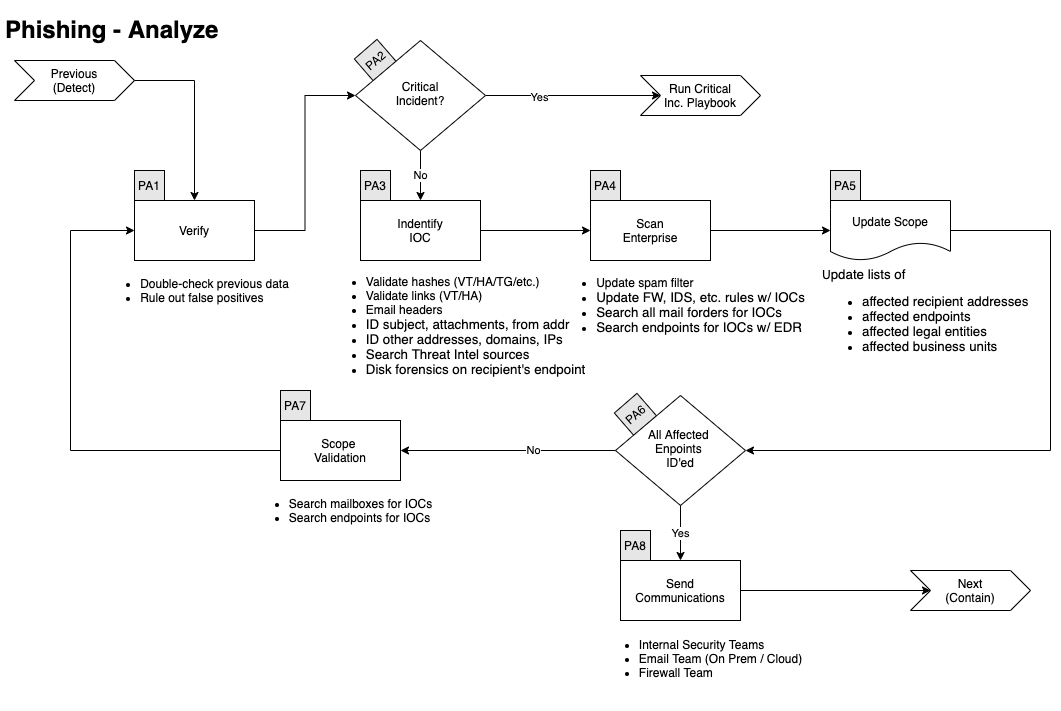

The diagram above was exported from draw.io. Its source (the exported page's mxGraphModel, read from the mxfile embedded in the PNG):
<mxGraphModel dx="1186" dy="767" grid="1" gridSize="10" guides="1" tooltips="1" connect="1" arrows="1" fold="1" page="1" pageScale="1" pageWidth="1169" pageHeight="827" background="none" math="0" shadow="0">
  <root>
    <mxCell id="3KDW38-qo7t01VspTHAv-0" />
    <mxCell id="3KDW38-qo7t01VspTHAv-1" parent="3KDW38-qo7t01VspTHAv-0" />
    <mxCell id="WQFNzQ-cWSWyVXIXsLG7-1" value="&lt;div&gt;PA6&lt;/div&gt;" style="whiteSpace=wrap;html=1;aspect=fixed;fillColor=#E6E6E6;rotation=319;" parent="3KDW38-qo7t01VspTHAv-1" vertex="1">
      <mxGeometry x="630" y="399" width="30" height="30" as="geometry" />
    </mxCell>
    <mxCell id="WQFNzQ-cWSWyVXIXsLG7-0" value="&lt;div&gt;PA2&lt;/div&gt;" style="whiteSpace=wrap;html=1;aspect=fixed;fillColor=#E6E6E6;rotation=319;" parent="3KDW38-qo7t01VspTHAv-1" vertex="1">
      <mxGeometry x="370" y="45" width="30" height="30" as="geometry" />
    </mxCell>
    <mxCell id="3KDW38-qo7t01VspTHAv-2" style="edgeStyle=orthogonalEdgeStyle;rounded=0;orthogonalLoop=1;jettySize=auto;html=1;exitX=0.5;exitY=1;exitDx=0;exitDy=0;" parent="3KDW38-qo7t01VspTHAv-1" edge="1">
      <mxGeometry relative="1" as="geometry">
        <mxPoint x="80" y="100" as="sourcePoint" />
        <mxPoint x="80" y="100" as="targetPoint" />
      </mxGeometry>
    </mxCell>
    <mxCell id="3KDW38-qo7t01VspTHAv-4" value="&lt;div&gt;All Affected &lt;br&gt;&lt;/div&gt;&lt;div&gt;Enpoints &lt;br&gt;&lt;/div&gt;&lt;div&gt;ID'ed&lt;/div&gt;" style="rhombus;whiteSpace=wrap;html=1;shadow=0;fontFamily=Helvetica;fontSize=12;align=center;strokeWidth=1;spacing=6;spacingTop=-4;" parent="3KDW38-qo7t01VspTHAv-1" vertex="1">
      <mxGeometry x="625" y="395" width="130" height="110" as="geometry" />
    </mxCell>
    <mxCell id="3KDW38-qo7t01VspTHAv-5" value="" style="endArrow=classic;html=1;entryX=0.5;entryY=0;entryDx=0;entryDy=0;exitX=1;exitY=0.5;exitDx=0;exitDy=0;rounded=0;" parent="3KDW38-qo7t01VspTHAv-1" target="3KDW38-qo7t01VspTHAv-12" edge="1">
      <mxGeometry width="50" height="50" relative="1" as="geometry">
        <mxPoint x="140" y="80" as="sourcePoint" />
        <mxPoint x="160" y="110" as="targetPoint" />
        <Array as="points">
          <mxPoint x="204" y="80" />
        </Array>
      </mxGeometry>
    </mxCell>
    <mxCell id="3KDW38-qo7t01VspTHAv-6" value="" style="edgeStyle=orthogonalEdgeStyle;rounded=0;sketch=0;orthogonalLoop=1;jettySize=auto;html=1;exitX=0;exitY=0.5;exitDx=0;exitDy=0;entryX=0;entryY=0.5;entryDx=0;entryDy=0;" parent="3KDW38-qo7t01VspTHAv-1" source="oxGsVJB1IOxjLoVJTSuY-0" target="3KDW38-qo7t01VspTHAv-12" edge="1">
      <mxGeometry relative="1" as="geometry">
        <Array as="points">
          <mxPoint x="80" y="450" />
          <mxPoint x="80" y="230" />
        </Array>
        <mxPoint x="300" y="450" as="sourcePoint" />
      </mxGeometry>
    </mxCell>
    <mxCell id="3KDW38-qo7t01VspTHAv-8" value="Yes" style="edgeStyle=orthogonalEdgeStyle;rounded=0;orthogonalLoop=1;jettySize=auto;html=1;exitX=0.5;exitY=1;exitDx=0;exitDy=0;entryX=0.5;entryY=0;entryDx=0;entryDy=0;" parent="3KDW38-qo7t01VspTHAv-1" source="3KDW38-qo7t01VspTHAv-4" target="i_Gq8C2Z7LyjO99ZNt0a-0" edge="1">
      <mxGeometry relative="1" as="geometry">
        <mxPoint x="480" y="550" as="sourcePoint" />
        <mxPoint x="590" y="610" as="targetPoint" />
        <Array as="points" />
      </mxGeometry>
    </mxCell>
    <mxCell id="3KDW38-qo7t01VspTHAv-9" value="&lt;h1&gt;Phishing - Analyze&lt;br&gt;&lt;/h1&gt;" style="text;html=1;strokeColor=none;fillColor=none;spacing=5;spacingTop=-20;whiteSpace=wrap;overflow=hidden;rounded=0;" parent="3KDW38-qo7t01VspTHAv-1" vertex="1">
      <mxGeometry x="10" y="10" width="260" height="40" as="geometry" />
    </mxCell>
    <mxCell id="3KDW38-qo7t01VspTHAv-10" value="&lt;div&gt;Next&lt;/div&gt;(Contain)" style="shape=step;perimeter=stepPerimeter;whiteSpace=wrap;html=1;fixedSize=1;" parent="3KDW38-qo7t01VspTHAv-1" vertex="1">
      <mxGeometry x="920" y="570" width="120" height="40" as="geometry" />
    </mxCell>
    <mxCell id="3KDW38-qo7t01VspTHAv-11" value="&lt;div&gt;Previous&lt;/div&gt;(Detect)" style="shape=step;perimeter=stepPerimeter;whiteSpace=wrap;html=1;fixedSize=1;" parent="3KDW38-qo7t01VspTHAv-1" vertex="1">
      <mxGeometry x="24" y="60" width="120" height="40" as="geometry" />
    </mxCell>
    <mxCell id="1k3dVvD29ckJkukpnizE-1" style="edgeStyle=orthogonalEdgeStyle;rounded=0;orthogonalLoop=1;jettySize=auto;html=1;exitX=1;exitY=0.5;exitDx=0;exitDy=0;entryX=0;entryY=0.5;entryDx=0;entryDy=0;" parent="3KDW38-qo7t01VspTHAv-1" source="3KDW38-qo7t01VspTHAv-12" target="1k3dVvD29ckJkukpnizE-0" edge="1">
      <mxGeometry relative="1" as="geometry" />
    </mxCell>
    <mxCell id="3KDW38-qo7t01VspTHAv-12" value="Verify" style="whiteSpace=wrap;html=1;" parent="3KDW38-qo7t01VspTHAv-1" vertex="1">
      <mxGeometry x="144" y="200" width="120" height="60" as="geometry" />
    </mxCell>
    <mxCell id="3KDW38-qo7t01VspTHAv-13" value="" style="edgeStyle=orthogonalEdgeStyle;curved=0;rounded=1;sketch=0;orthogonalLoop=1;jettySize=auto;html=1;" parent="3KDW38-qo7t01VspTHAv-1" source="3KDW38-qo7t01VspTHAv-14" target="3KDW38-qo7t01VspTHAv-16" edge="1">
      <mxGeometry relative="1" as="geometry" />
    </mxCell>
    <mxCell id="3KDW38-qo7t01VspTHAv-14" value="Indentify&lt;br&gt;IOC" style="whiteSpace=wrap;html=1;" parent="3KDW38-qo7t01VspTHAv-1" vertex="1">
      <mxGeometry x="370" y="200" width="120" height="60" as="geometry" />
    </mxCell>
    <mxCell id="3KDW38-qo7t01VspTHAv-15" value="" style="edgeStyle=orthogonalEdgeStyle;curved=0;rounded=1;sketch=0;orthogonalLoop=1;jettySize=auto;html=1;" parent="3KDW38-qo7t01VspTHAv-1" source="3KDW38-qo7t01VspTHAv-16" target="3KDW38-qo7t01VspTHAv-17" edge="1">
      <mxGeometry relative="1" as="geometry" />
    </mxCell>
    <mxCell id="3KDW38-qo7t01VspTHAv-16" value="Scan&lt;br&gt;Enterprise" style="whiteSpace=wrap;html=1;" parent="3KDW38-qo7t01VspTHAv-1" vertex="1">
      <mxGeometry x="600" y="200" width="120" height="60" as="geometry" />
    </mxCell>
    <mxCell id="3KDW38-qo7t01VspTHAv-17" value="Update Scope" style="shape=document;whiteSpace=wrap;html=1;boundedLbl=1;rounded=0;sketch=0;" parent="3KDW38-qo7t01VspTHAv-1" vertex="1">
      <mxGeometry x="840" y="200" width="120" height="60" as="geometry" />
    </mxCell>
    <mxCell id="3KDW38-qo7t01VspTHAv-18" value="" style="endArrow=classic;html=1;entryX=1;entryY=0.5;entryDx=0;entryDy=0;exitX=0;exitY=0.5;exitDx=0;exitDy=0;" parent="3KDW38-qo7t01VspTHAv-1" source="3KDW38-qo7t01VspTHAv-4" target="oxGsVJB1IOxjLoVJTSuY-0" edge="1">
      <mxGeometry width="50" height="50" relative="1" as="geometry">
        <mxPoint x="380" y="720" as="sourcePoint" />
        <mxPoint x="400" y="450" as="targetPoint" />
      </mxGeometry>
    </mxCell>
    <mxCell id="3KDW38-qo7t01VspTHAv-19" value="&lt;div&gt;No&lt;/div&gt;" style="edgeLabel;html=1;align=center;verticalAlign=middle;resizable=0;points=[];" parent="3KDW38-qo7t01VspTHAv-18" vertex="1" connectable="0">
      <mxGeometry x="-0.2273" y="-1" relative="1" as="geometry">
        <mxPoint as="offset" />
      </mxGeometry>
    </mxCell>
    <mxCell id="3KDW38-qo7t01VspTHAv-20" value="" style="edgeStyle=orthogonalEdgeStyle;rounded=0;sketch=0;orthogonalLoop=1;jettySize=auto;html=1;entryX=1;entryY=0.5;entryDx=0;entryDy=0;exitX=1;exitY=0.5;exitDx=0;exitDy=0;" parent="3KDW38-qo7t01VspTHAv-1" source="3KDW38-qo7t01VspTHAv-17" target="3KDW38-qo7t01VspTHAv-4" edge="1">
      <mxGeometry relative="1" as="geometry">
        <mxPoint x="920" y="230" as="sourcePoint" />
        <mxPoint x="904" y="230" as="targetPoint" />
        <Array as="points">
          <mxPoint x="1060" y="230" />
          <mxPoint x="1060" y="450" />
        </Array>
      </mxGeometry>
    </mxCell>
    <mxCell id="R7Dw_VhNFMhxHm1fdh_h-0" value="&lt;div align=&quot;left&quot;&gt;&lt;ul&gt;&lt;li&gt;Double-check previous data&lt;br&gt;&lt;/li&gt;&lt;li&gt;Rule out false positives&lt;br&gt;&lt;/li&gt;&lt;/ul&gt;&lt;/div&gt;" style="text;html=1;resizable=0;autosize=1;align=center;verticalAlign=middle;points=[];fillColor=none;strokeColor=none;rounded=0;" parent="3KDW38-qo7t01VspTHAv-1" vertex="1">
      <mxGeometry x="104" y="260" width="200" height="60" as="geometry" />
    </mxCell>
    <mxCell id="R7Dw_VhNFMhxHm1fdh_h-1" value="&lt;div align=&quot;left&quot;&gt;&lt;ul&gt;&lt;li&gt;Validate hashes (VT/HA/TG/etc.)&lt;br&gt;&lt;/li&gt;&lt;li&gt;Validate links (VT/HA)&lt;/li&gt;&lt;li&gt;Email headers&lt;br&gt;&lt;/li&gt;&lt;li&gt;&lt;span style=&quot;left: 436.412px ; top: 467.807px ; font-size: 13.3218px ; font-family: sans-serif ; transform: scalex(1.00697)&quot;&gt;ID subject, attachments, from &lt;/span&gt;&lt;span style=&quot;left: 614.459px ; top: 467.807px ; font-size: 13.3218px ; font-family: sans-serif ; transform: scalex(1.01096)&quot;&gt;addr&lt;/span&gt;&lt;/li&gt;&lt;li&gt;&lt;span style=&quot;left: 614.459px ; top: 467.807px ; font-size: 13.3218px ; font-family: sans-serif ; transform: scalex(1.01096)&quot;&gt;&lt;span style=&quot;left: 436.412px ; top: 484.207px ; font-size: 13.3218px ; font-family: sans-serif ; transform: scalex(1.0077)&quot;&gt;ID other addresses, domains, IPs&lt;/span&gt;&lt;/span&gt;&lt;/li&gt;&lt;li&gt;&lt;span style=&quot;left: 614.459px ; top: 467.807px ; font-size: 13.3218px ; font-family: sans-serif ; transform: scalex(1.01096)&quot;&gt;&lt;span style=&quot;left: 436.412px ; top: 484.207px ; font-size: 13.3218px ; font-family: sans-serif ; transform: scalex(1.0077)&quot;&gt;Search Threat Intel sources&lt;/span&gt;&lt;/span&gt;&lt;/li&gt;&lt;li&gt;&lt;span style=&quot;left: 614.459px ; top: 467.807px ; font-size: 13.3218px ; font-family: sans-serif ; transform: scalex(1.01096)&quot;&gt;&lt;span style=&quot;left: 436.412px ; top: 484.207px ; font-size: 13.3218px ; font-family: sans-serif ; transform: scalex(1.0077)&quot;&gt;Disk forensics on recipient's endpoint&lt;/span&gt;&lt;/span&gt;&lt;/li&gt;&lt;/ul&gt;&lt;/div&gt;" style="text;html=1;resizable=0;autosize=1;align=center;verticalAlign=middle;points=[];fillColor=none;strokeColor=none;rounded=0;" parent="3KDW38-qo7t01VspTHAv-1" vertex="1">
      <mxGeometry x="330" y="260" width="270" height="130" as="geometry" />
    </mxCell>
    <mxCell id="R7Dw_VhNFMhxHm1fdh_h-2" value="&lt;div align=&quot;left&quot;&gt;&lt;ul&gt;&lt;li&gt;Update spam filter&lt;br&gt;&lt;/li&gt;&lt;li&gt;&lt;span style=&quot;left: 685.617px ; top: 452.607px ; font-size: 13.3218px ; font-family: sans-serif ; transform: scalex(1.01027)&quot;&gt;Update FW, IDS, etc. rules w/ IOCs&lt;/span&gt;&lt;/li&gt;&lt;li&gt;&lt;span style=&quot;left: 685.617px ; top: 452.607px ; font-size: 13.3218px ; font-family: sans-serif ; transform: scalex(1.01027)&quot;&gt;Search all mail forders for IOCs&lt;/span&gt;&lt;/li&gt;&lt;li&gt;&lt;span style=&quot;left: 685.617px ; top: 452.607px ; font-size: 13.3218px ; font-family: sans-serif ; transform: scalex(1.01027)&quot;&gt;Search endpoints for IOCs w/ EDR&lt;/span&gt;&lt;/li&gt;&lt;/ul&gt;&lt;/div&gt;" style="text;html=1;resizable=0;autosize=1;align=center;verticalAlign=middle;points=[];fillColor=none;strokeColor=none;rounded=0;" parent="3KDW38-qo7t01VspTHAv-1" vertex="1">
      <mxGeometry x="560" y="260" width="260" height="90" as="geometry" />
    </mxCell>
    <mxCell id="R7Dw_VhNFMhxHm1fdh_h-3" value="&lt;div&gt;U&lt;span style=&quot;left: 934.675px ; top: 435.807px ; font-size: 13.3218px ; font-family: sans-serif ; transform: scalex(1.00873)&quot;&gt;pdate lists of &lt;br&gt;&lt;/span&gt;&lt;/div&gt;&lt;div&gt;&lt;ul&gt;&lt;li&gt;&lt;span style=&quot;left: 961.55px ; top: 452.607px ; font-size: 13.3218px ; font-family: sans-serif ; transform: scalex(1.00896)&quot;&gt;affected recipient addresses&lt;/span&gt;&lt;/li&gt;&lt;li&gt;&lt;span style=&quot;left: 961.55px ; top: 467.407px ; font-size: 13.3218px ; font-family: sans-serif ; transform: scalex(1.00967)&quot;&gt;affected endpoints&lt;/span&gt;&lt;span style=&quot;left: 943.409px ; top: 484.207px ; font-size: 13.3218px ; font-family: sans-serif&quot;&gt;&lt;/span&gt;&lt;/li&gt;&lt;li&gt;&lt;span style=&quot;left: 943.409px ; top: 484.207px ; font-size: 13.3218px ; font-family: sans-serif&quot;&gt;&lt;/span&gt;&lt;span style=&quot;left: 961.55px ; top: 484.207px ; font-size: 13.3218px ; font-family: sans-serif ; transform: scalex(1.00976)&quot;&gt;affected legal entities&lt;br&gt;&lt;/span&gt;&lt;/li&gt;&lt;li&gt;&lt;span style=&quot;left: 943.409px ; top: 500.607px ; font-size: 13.3218px ; font-family: sans-serif&quot;&gt;&lt;/span&gt;&lt;span style=&quot;left: 961.55px ; top: 500.607px ; font-size: 13.3218px ; font-family: sans-serif ; transform: scalex(1.00915)&quot;&gt;affected business units&lt;/span&gt;&lt;/li&gt;&lt;/ul&gt;&lt;/div&gt;" style="text;whiteSpace=wrap;html=1;" parent="3KDW38-qo7t01VspTHAv-1" vertex="1">
      <mxGeometry x="830" y="260" width="240" height="110" as="geometry" />
    </mxCell>
    <mxCell id="wZMTe0SdM0dHKaaa0Fke-0" value="&lt;div align=&quot;left&quot;&gt;&lt;ul&gt;&lt;li&gt;Search mailboxes for IOCs&lt;br&gt;&lt;/li&gt;&lt;li&gt;Search endpoints for IOCs&lt;/li&gt;&lt;/ul&gt;&lt;/div&gt;" style="text;html=1;resizable=0;autosize=1;align=center;verticalAlign=middle;points=[];fillColor=none;strokeColor=none;rounded=0;" parent="3KDW38-qo7t01VspTHAv-1" vertex="1">
      <mxGeometry x="250" y="480" width="200" height="60" as="geometry" />
    </mxCell>
    <mxCell id="oxGsVJB1IOxjLoVJTSuY-0" value="&lt;div&gt;Scope &lt;br&gt;&lt;/div&gt;&lt;div&gt;Validation&lt;/div&gt;" style="whiteSpace=wrap;html=1;" parent="3KDW38-qo7t01VspTHAv-1" vertex="1">
      <mxGeometry x="290" y="420" width="120" height="60" as="geometry" />
    </mxCell>
    <mxCell id="i_Gq8C2Z7LyjO99ZNt0a-3" style="edgeStyle=orthogonalEdgeStyle;rounded=0;orthogonalLoop=1;jettySize=auto;html=1;exitX=1;exitY=0.5;exitDx=0;exitDy=0;entryX=0;entryY=0.5;entryDx=0;entryDy=0;" parent="3KDW38-qo7t01VspTHAv-1" source="i_Gq8C2Z7LyjO99ZNt0a-0" target="3KDW38-qo7t01VspTHAv-10" edge="1">
      <mxGeometry relative="1" as="geometry" />
    </mxCell>
    <mxCell id="i_Gq8C2Z7LyjO99ZNt0a-0" value="Send Communications" style="whiteSpace=wrap;html=1;" parent="3KDW38-qo7t01VspTHAv-1" vertex="1">
      <mxGeometry x="630" y="560" width="120" height="60" as="geometry" />
    </mxCell>
    <mxCell id="i_Gq8C2Z7LyjO99ZNt0a-1" value="&lt;div align=&quot;left&quot;&gt;&lt;ul&gt;&lt;li&gt;Internal Security Teams&lt;/li&gt;&lt;li&gt;Email Team (On Prem / Cloud)&lt;br&gt;&lt;/li&gt;&lt;li&gt;Firewall Team&lt;br&gt;&lt;br&gt;&lt;/li&gt;&lt;/ul&gt;&lt;/div&gt;" style="text;html=1;resizable=0;autosize=1;align=center;verticalAlign=middle;points=[];fillColor=none;strokeColor=none;rounded=0;" parent="3KDW38-qo7t01VspTHAv-1" vertex="1">
      <mxGeometry x="600" y="620" width="220" height="90" as="geometry" />
    </mxCell>
    <mxCell id="uFqJ6o9SJRzlnPPGGDZl-1" style="edgeStyle=orthogonalEdgeStyle;rounded=0;orthogonalLoop=1;jettySize=auto;html=1;exitX=1;exitY=0.5;exitDx=0;exitDy=0;entryX=0;entryY=0.5;entryDx=0;entryDy=0;" parent="3KDW38-qo7t01VspTHAv-1" source="1k3dVvD29ckJkukpnizE-0" target="uFqJ6o9SJRzlnPPGGDZl-0" edge="1">
      <mxGeometry relative="1" as="geometry" />
    </mxCell>
    <mxCell id="uFqJ6o9SJRzlnPPGGDZl-2" value="Yes" style="edgeLabel;html=1;align=center;verticalAlign=middle;resizable=0;points=[];" parent="uFqJ6o9SJRzlnPPGGDZl-1" vertex="1" connectable="0">
      <mxGeometry x="-0.3943" y="-1" relative="1" as="geometry">
        <mxPoint as="offset" />
      </mxGeometry>
    </mxCell>
    <mxCell id="uFqJ6o9SJRzlnPPGGDZl-3" value="No" style="edgeStyle=orthogonalEdgeStyle;rounded=0;orthogonalLoop=1;jettySize=auto;html=1;exitX=0.5;exitY=1;exitDx=0;exitDy=0;entryX=0.5;entryY=0;entryDx=0;entryDy=0;" parent="3KDW38-qo7t01VspTHAv-1" source="1k3dVvD29ckJkukpnizE-0" target="3KDW38-qo7t01VspTHAv-14" edge="1">
      <mxGeometry relative="1" as="geometry" />
    </mxCell>
    <mxCell id="1k3dVvD29ckJkukpnizE-0" value="&lt;div&gt;Critical&lt;/div&gt;&lt;div&gt;Incident?&lt;br&gt;&lt;/div&gt;" style="rhombus;whiteSpace=wrap;html=1;shadow=0;fontFamily=Helvetica;fontSize=12;align=center;strokeWidth=1;spacing=6;spacingTop=-4;" parent="3KDW38-qo7t01VspTHAv-1" vertex="1">
      <mxGeometry x="365" y="40" width="130" height="110" as="geometry" />
    </mxCell>
    <mxCell id="uFqJ6o9SJRzlnPPGGDZl-0" value="&lt;div&gt;Run Critical&lt;/div&gt;&lt;div&gt;Inc. Playbook&lt;br&gt;&lt;/div&gt;" style="shape=step;perimeter=stepPerimeter;whiteSpace=wrap;html=1;fixedSize=1;" parent="3KDW38-qo7t01VspTHAv-1" vertex="1">
      <mxGeometry x="650" y="75" width="120" height="40" as="geometry" />
    </mxCell>
    <mxCell id="n707dpCAmhKwxrtSONlg-0" value="PA1" style="whiteSpace=wrap;html=1;aspect=fixed;fillColor=#E6E6E6;rotation=0;" parent="3KDW38-qo7t01VspTHAv-1" vertex="1">
      <mxGeometry x="144" y="170" width="30" height="30" as="geometry" />
    </mxCell>
    <mxCell id="n707dpCAmhKwxrtSONlg-1" value="PA3" style="whiteSpace=wrap;html=1;aspect=fixed;fillColor=#E6E6E6;rotation=0;" parent="3KDW38-qo7t01VspTHAv-1" vertex="1">
      <mxGeometry x="370" y="170" width="30" height="30" as="geometry" />
    </mxCell>
    <mxCell id="n707dpCAmhKwxrtSONlg-2" value="PA4" style="whiteSpace=wrap;html=1;aspect=fixed;fillColor=#E6E6E6;rotation=0;" parent="3KDW38-qo7t01VspTHAv-1" vertex="1">
      <mxGeometry x="600" y="170" width="30" height="30" as="geometry" />
    </mxCell>
    <mxCell id="n707dpCAmhKwxrtSONlg-3" value="PA5" style="whiteSpace=wrap;html=1;aspect=fixed;fillColor=#E6E6E6;rotation=0;" parent="3KDW38-qo7t01VspTHAv-1" vertex="1">
      <mxGeometry x="840" y="170" width="30" height="30" as="geometry" />
    </mxCell>
    <mxCell id="n707dpCAmhKwxrtSONlg-4" value="PA7" style="whiteSpace=wrap;html=1;aspect=fixed;fillColor=#E6E6E6;rotation=0;" parent="3KDW38-qo7t01VspTHAv-1" vertex="1">
      <mxGeometry x="290" y="390" width="30" height="30" as="geometry" />
    </mxCell>
    <mxCell id="n707dpCAmhKwxrtSONlg-5" value="PA8" style="whiteSpace=wrap;html=1;aspect=fixed;fillColor=#E6E6E6;rotation=0;" parent="3KDW38-qo7t01VspTHAv-1" vertex="1">
      <mxGeometry x="630" y="530" width="30" height="30" as="geometry" />
    </mxCell>
  </root>
</mxGraphModel>